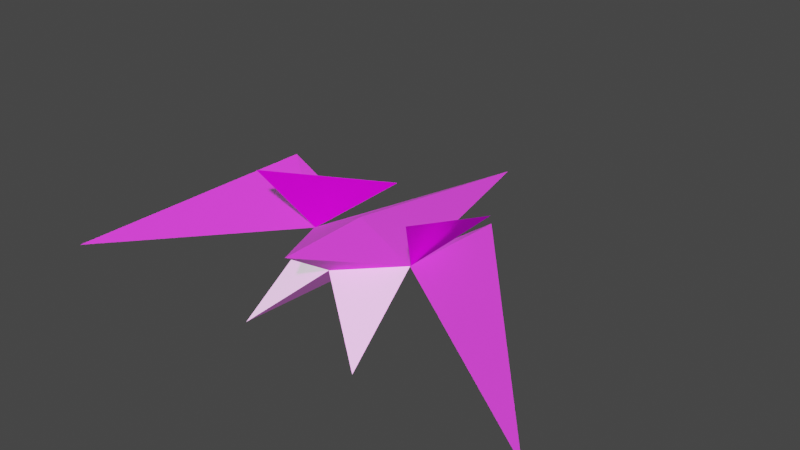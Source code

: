 # Source: 3-9-22_Plane_Model.blend  (saved by Blender 2.91.10; exported with 4.5.12 LTS)
import bpy
from mathutils import Matrix  # noqa: F401  (used for matrix-valued properties, if any)

bpy.ops.wm.read_factory_settings(use_empty=True)
scene = bpy.context.scene
scene.name = 'Scene'

# ---- collections
col_collection = bpy.data.collections.new('Collection'); scene.collection.children.link(col_collection)

# ---- images (referenced by path relative to the original .blend; pixels are not part of the script)
import os
ASSET_DIR = os.environ.get("B2B_ASSET_DIR", "")  # directory of the original .blend (textures are referenced by path, not embedded)
HERE = os.path.dirname(os.path.abspath(__file__))  # packed textures are extracted next to this script under _unpacked/

def load_image(name, relpath, width, height, colorspace="sRGB"):
    """Load a texture the original file referenced (path relative to the .blend, or extracted next to this script)."""
    p = next((c for c in (os.path.join(HERE, relpath), os.path.join(ASSET_DIR, relpath)) if relpath and os.path.exists(c)), "")
    if p:
        img = bpy.data.images.load(p, check_existing=True)
        img.name = name
    else:  # same state as the original file: an image datablock whose file is absent (Cycles renders it pink)
        img = bpy.data.images.new(name, width, height)
        img.source = "FILE"
        img.filepath = "//" + (relpath or name)
    img.colorspace_settings.name = colorspace
    return img
img_engine_png = load_image('Engine.png', 'arwing/Engine.png', 1024, 1024, 'sRGB')
img_white_png = load_image('White.png', 'arwing/White.png', 1024, 1024, 'sRGB')
img_blue_png = load_image('Blue.png', 'arwing/Blue.png', 1024, 1024, 'sRGB')

# ---- materials (node trees are filled in below, after node groups)
mat_material_002 = bpy.data.materials.new('Material.002')
mat_material_002.use_transparent_shadow = False
mat_material_002.diffuse_color = (0.7874, 0.7874, 0.7874, 1.0)
mat_material_002.roughness = 0.6766
mat_material_002.specular_intensity = 0.0
mat_material_001 = bpy.data.materials.new('Material.001')
mat_material_001.use_transparent_shadow = False
mat_material_001.diffuse_color = (1.0, 1.0, 1.0, 1.0)
mat_material_001.roughness = 0.6766
mat_material_001.specular_intensity = 1.0
mat_material_003 = bpy.data.materials.new('Material.003')
mat_material_003.use_transparent_shadow = False
mat_material_003.diffuse_color = (0.04144, 0.04144, 0.7874, 1.0)
mat_material_003.roughness = 0.6766

# ---- material node trees
mat_material_002.use_nodes = True; mat_material_002.node_tree.nodes.clear()
_N = mat_material_002.node_tree.nodes; _L = mat_material_002.node_tree.links
n0 = _N.new('ShaderNodeBsdfPrincipled'); n0.name = 'Principled BSDF'; n0.location = (10, 300)
n0.distribution = 'GGX'
n0.subsurface_method = 'BURLEY'
n0.inputs[2].default_value = 0.6766
n0.inputs[3].default_value = 1.0
n0.inputs[13].default_value = 0.0
n0.inputs[27].default_value = (0.7874, 0.7874, 0.7874, 1.0)
n0.inputs[28].default_value = 1.0
n1 = _N.new('ShaderNodeOutputMaterial'); n1.name = 'Material Output'; n1.location = (300, 300)
n2 = _N.new('ShaderNodeTexImage'); n2.name = 'Image Texture'; n2.location = (-300, 600)
n2.image = img_engine_png
_L.new(n0.outputs[0], n1.inputs[0])
_L.new(n2.outputs[0], n0.inputs[0])
n1.is_active_output = True
mat_material_001.use_nodes = True; mat_material_001.node_tree.nodes.clear()
_N = mat_material_001.node_tree.nodes; _L = mat_material_001.node_tree.links
n0 = _N.new('ShaderNodeBsdfPrincipled'); n0.name = 'Principled BSDF'; n0.location = (10, 300)
n0.distribution = 'GGX'
n0.subsurface_method = 'BURLEY'
n0.inputs[2].default_value = 0.6766
n0.inputs[3].default_value = 1.0
n0.inputs[13].default_value = 1.0
n0.inputs[27].default_value = (0.05, 0.05, 0.05, 1.0)
n0.inputs[28].default_value = 1.0
n1 = _N.new('ShaderNodeOutputMaterial'); n1.name = 'Material Output'; n1.location = (300, 300)
n2 = _N.new('ShaderNodeTexImage'); n2.name = 'Image Texture'; n2.location = (-300, 600)
n2.image = img_white_png
_L.new(n0.outputs[0], n1.inputs[0])
_L.new(n2.outputs[0], n0.inputs[0])
n1.is_active_output = True
mat_material_003.use_nodes = True; mat_material_003.node_tree.nodes.clear()
_N = mat_material_003.node_tree.nodes; _L = mat_material_003.node_tree.links
n0 = _N.new('ShaderNodeBsdfPrincipled'); n0.name = 'Principled BSDF'; n0.location = (10, 300)
n0.distribution = 'GGX'
n0.subsurface_method = 'BURLEY'
n0.inputs[2].default_value = 0.6766
n0.inputs[3].default_value = 1.0
n0.inputs[27].default_value = (0.002072, 0.002072, 0.03937, 1.0)
n0.inputs[28].default_value = 1.0
n1 = _N.new('ShaderNodeOutputMaterial'); n1.name = 'Material Output'; n1.location = (300, 300)
n2 = _N.new('ShaderNodeTexImage'); n2.name = 'Image Texture'; n2.location = (-300, 600)
n2.image = img_blue_png
_L.new(n0.outputs[0], n1.inputs[0])
_L.new(n2.outputs[0], n0.inputs[0])
n1.is_active_output = True

# ---- world
world_world = bpy.data.worlds.new('World'); scene.world = world_world
world_world.use_nodes = True; world_world.node_tree.nodes.clear()
_N = world_world.node_tree.nodes; _L = world_world.node_tree.links
n0 = _N.new('ShaderNodeOutputWorld'); n0.name = 'World Output'; n0.location = (300, 300)
n1 = _N.new('ShaderNodeBackground'); n1.name = 'Background'; n1.location = (10, 300)
n1.inputs[0].default_value = (0.05088, 0.05088, 0.05088, 1.0)
_L.new(n1.outputs[0], n0.inputs[0])
n0.is_active_output = True
world_world.color = (0.05088, 0.05088, 0.05088)
world_world.use_sun_shadow = False
world_world.sun_shadow_jitter_overblur = 0.0

# ---- meshes
me_arwing_snes_vert_001 = bpy.data.meshes.new('Arwing_SNES_Vert.001')
me_arwing_snes_vert_001.from_pydata([(0.7371, 0.1997, 0.0), (0.0, 0.6604, 0.0), (-0.7371, 0.1997, 0.0), (0.0, 0.01539, 0.0), (0.0, 1.196, 3.307), (0.0, 1.25, 0.0), (-2.0, 0.2332, 0.03532), (2.0, 0.2332, 0.03532), (0.0, 9.537e-07, -8.0), (0.0, -0.5, 0.0), (0.0, 0.0, 1.5), (-9.0, -1.074, 4.22), (-2.5, 0.7144, -1.546), (-4.0, 1.817, -1.285), (9.0, -1.074, 4.22), (2.5, 0.7156, -1.568), (4.0, 1.817, -1.285), (0.0, 1.193, 3.29), (-1.98, 0.2329, 0.03946), (0.0, 1.24, 0.0035), (1.98, 0.2329, 0.03946), (0.0, -0.4926, 0.0035), (0.0, 0.00245, 1.488), (0.0, 0.6562, 0.0035), (0.7298, 0.2001, 0.0035), (-0.7298, 0.2001, 0.0035), (0.0, 0.01768, 0.0035), (2.0, 0.2191, -0.006269), (3.0, 2.476, 1.463), (2.0, 0.3378, -4.114), (-2.0, 0.2191, -0.006269), (-3.0, 2.476, 1.463), (-2.0, 0.3378, -4.114), (2.01, 0.219, -0.006683), (2.01, 0.3516, -4.114), (3.01, 2.476, 1.462), (-1.99, 0.219, -0.006683), (-1.99, 0.3247, -4.117), (-2.99, 2.476, 1.462), (2.0, 0.2332, 0.03532), (0.0, -0.5, 0.0), (0.0, 0.0, 1.5), (-2.248, -2.032, 2.99), (-2.248, -2.032, 2.99), (-2.248, -2.032, 2.99), (2.248, -2.032, 2.99), (2.248, -2.032, 2.99), (2.248, -2.032, 2.99)], [], [(0, 1, 2, 3), (4, 5, 6), (7, 5, 4), (5, 7, 8), (8, 6, 5), (7, 10, 41, 39), (10, 6, 44, 43), (8, 9, 6), (9, 8, 7), (11, 12, 6), (11, 13, 12), (13, 11, 6), (13, 6, 12), (14, 7, 15), (14, 15, 16), (16, 7, 14), (16, 15, 7), (17, 18, 19), (20, 17, 19), (21, 22, 20), (21, 18, 22), (23, 24, 20, 19), (25, 23, 19, 18), (24, 26, 21, 20), (26, 25, 18, 21), (27, 28, 29), (30, 31, 32), (33, 34, 35), (36, 37, 38), (41, 40, 46, 47), (10, 9, 40, 41), (9, 7, 39, 40), (42, 43, 44), (46, 45, 47), (6, 9, 42, 44), (9, 10, 43, 42), (39, 41, 47, 45), (40, 39, 45, 46), (18, 17, 20, 22)])
me_arwing_snes_vert_001.polygons.foreach_set('use_smooth', [1, 0, 0, 0, 0, 0, 0, 0, 0, 0, 0, 0, 0, 0, 0, 0, 0, 0, 0, 0, 0, 0, 0, 0, 0, 0, 0, 0, 0, 0, 0, 0, 0, 0, 0, 0, 0, 0, 0])
me_arwing_snes_vert_001.polygons.foreach_set('material_index', [0, 1, 1, 1, 1, 0, 0, 1, 1, 1, 1, 1, 1, 1, 1, 1, 1, 1, 1, 1, 1, 1, 1, 1, 1, 2, 2, 2, 2, 1, 1, 1, 1, 1, 1, 1, 0, 1, 1])
_k = set([(0, 1), (0, 3), (1, 2), (2, 3)])
me_arwing_snes_vert_001.attributes.new('sharp_edge', 'BOOLEAN', 'EDGE').data.foreach_set('value', [ (min(e.vertices), max(e.vertices)) in _k for e in me_arwing_snes_vert_001.edges])
_uv = me_arwing_snes_vert_001.uv_layers.new(name='UVMap')
_uv.uv.foreach_set('vector', [0.0, 0.0, 0.0, 0.0, 0.0, 0.0, 0.0, 0.0, 0.0, 0.0, 0.0, 0.0, 0.0, 0.0, 0.0, 0.0, 0.0, 0.0, 0.0, 0.0, 0.0, 0.0, 0.0, 0.0, 0.0, 0.0, 0.0, 0.0, 0.0, 0.0, 0.0, 0.0, 0.0, 0.0, 0.0, 0.0, 0.0, 0.0, 0.0, 0.0, 0.0, 0.0, 0.0, 0.0, 0.0, 0.0, 0.0, 0.0, 0.0, 0.0, 0.0, 0.0, 0.0, 0.0, 0.0, 0.0, 0.0, 0.0, 0.0, 0.0, 0.0, 0.0, 0.0, 0.0, 0.0, 0.0, 0.0, 0.0, 0.0, 0.0, 0.0, 0.0, 0.0, 0.0, 0.0, 0.0, 0.0, 0.0, 0.0, 0.0, 0.0, 0.0, 0.0, 0.0, 0.0, 0.0, 0.0, 0.0, 0.0, 0.0, 0.0, 0.0, 0.0, 0.0, 0.0, 0.0, 0.0, 0.0, 0.0, 0.0, 0.0, 0.0, 0.0, 0.0, 0.0, 0.0, 0.0, 0.0, 0.0, 0.0, 0.0, 0.0, 0.0, 0.0, 0.0, 0.0, 0.0, 0.0, 0.0, 0.0, 0.0, 0.0, 0.0, 0.0, 0.0, 0.0, 0.0, 0.0, 0.0, 0.0, 0.0, 0.0, 0.0, 0.0, 0.0, 0.0, 0.0, 0.0, 0.0, 0.0, 0.0, 0.0, 0.0, 0.0, 0.0, 0.0, 0.0, 0.0, 0.0, 0.0, 0.0, 0.0, 0.0, 0.0, 0.0, 0.0, 0.0, 0.0, 0.0, 0.0, 0.0, 0.0, 0.0, 0.0, 0.0, 0.0, 0.0, 0.0, 0.0, 0.0, 0.0, 0.0, 0.0, 0.0, 0.0, 0.0, 0.0, 0.0, 0.0, 0.0, 0.0, 0.0, 0.0, 0.0, 0.0, 0.0, 0.0, 0.0, 0.0, 0.0, 0.0, 0.0, 0.0, 0.0, 0.0, 0.0, 0.0, 0.0, 0.0, 0.0, 0.0, 0.0, 0.0, 0.0, 0.0, 0.0, 0.0, 0.0, 0.0, 0.0, 0.0, 0.0, 0.0, 0.0, 0.0, 0.0, 0.0, 0.0, 0.0, 0.0, 0.0, 0.0, 0.0, 0.0, 0.0, 0.0, 0.0, 0.0, 0.0, 0.0, 0.0, 0.0, 0.0, 0.0, 0.0, 0.0, 0.0, 0.0, 0.0, 0.0, 0.0, 0.0, 0.0, 0.0, 0.0, 0.0, 0.0, 0.0, 0.0, 0.0, 0.0, 0.0, 0.0, 0.0, 0.0, 0.0, 0.0, 0.0, 0.0, 0.0, 0.0, 0.0, 0.0, 0.0])
me_arwing_snes_vert_001.materials.append(mat_material_002)
me_arwing_snes_vert_001.materials.append(mat_material_001)
me_arwing_snes_vert_001.materials.append(mat_material_003)
me_arwing_snes_vert_001.use_remesh_fix_poles = True
me_arwing_snes_vert_001.use_remesh_preserve_attributes = False
me_arwing_snes_vert_001.use_mirror_vertex_groups = False
me_arwing_snes_vert_001.update()
me_arwing_snes_vert_001.normals_split_custom_set([tuple(v) for v in zip(*[iter([0.0, 0.0, 1.0, 0.0, 0.0, 1.0, 0.0, 0.0, 1.0, 0.0, 0.0, 1.0, -0.4529, 0.8914, 0.01446, -0.4529, 0.8914, 0.01446, -0.4529, 0.8914, 0.01446, 0.4529, 0.8914, 0.01446, 0.4529, 0.8914, 0.01446, 0.4529, 0.8914, 0.01446, 0.4508, 0.8819, -0.1378, 0.4508, 0.8819, -0.1378, 0.4508, 0.8819, -0.1378, -0.4508, 0.8819, -0.1378, -0.4508, 0.8819, -0.1378, -0.4508, 0.8819, -0.1378, 0.0, 0.0, 1.0, 0.0, 0.0, 1.0, 0.0, 0.0, 1.0, 0.0, 0.0, 1.0, -0.3204, 0.7645, 0.5593, -0.3204, 0.7645, 0.5593, -0.3204, 0.7645, 0.5593, -0.3204, 0.7645, 0.5593, -0.3445, -0.9369, -0.05856, -0.3445, -0.9369, -0.05856, -0.3445, -0.9369, -0.05856, 0.3445, -0.9369, -0.05856, 0.3445, -0.9369, -0.05856, 0.3445, -0.9369, -0.05856, 0.003961, -0.9563, -0.2922, 0.003961, -0.9563, -0.2922, 0.003961, -0.9563, -0.2922, -0.4927, -0.5017, -0.711, -0.4927, -0.5017, -0.711, -0.4927, -0.5017, -0.711, 0.2145, 0.7709, 0.5997, 0.2145, 0.7709, 0.5997, 0.2145, 0.7709, 0.5997, 0.5974, 0.8001, 0.05454, 0.5974, 0.8001, 0.05454, 0.5974, 0.8001, 0.05454, -0.005646, -0.9571, -0.2896, -0.005646, -0.9571, -0.2896, -0.005646, -0.9571, -0.2896, 0.4979, -0.4948, -0.7122, 0.4979, -0.4948, -0.7122, 0.4979, -0.4948, -0.7122, -0.2145, 0.7709, 0.5997, -0.2145, 0.7709, 0.5997, -0.2145, 0.7709, 0.5997, -0.5975, 0.8, 0.05431, -0.5975, 0.8, 0.05431, -0.5975, 0.8, 0.05431, 0.4531, -0.8914, -0.01286, 0.4531, -0.8914, -0.01286, 0.4531, -0.8914, -0.01286, -0.4531, -0.8914, -0.01286, -0.4531, -0.8914, -0.01286, -0.4531, -0.8914, -0.01286, -0.3235, 0.8977, -0.2992, -0.3235, 0.8977, -0.2992, -0.3235, 0.8977, -0.2992, 0.3235, 0.8977, -0.2992, 0.3235, 0.8977, -0.2992, 0.3235, 0.8977, -0.2992, -0.02136, -0.01499, 0.9997, -0.02136, -0.01499, 0.9997, -0.02136, -0.01499, 0.9997, -0.02136, -0.01499, 0.9997, 0.02136, -0.01499, 0.9997, 0.02136, -0.01499, 0.9997, 0.02136, -0.01499, 0.9997, 0.02136, -0.01499, 0.9997, -0.0205, 0.0216, 0.9996, -0.0205, 0.0216, 0.9996, -0.0205, 0.0216, 0.9996, -0.0205, 0.0216, 0.9996, 0.0205, 0.0216, 0.9996, 0.0205, 0.0216, 0.9996, 0.0205, 0.0216, 0.9996, 0.0205, 0.0216, 0.9996, -0.9169, 0.3988, 0.01153, -0.9169, 0.3988, 0.01153, -0.9169, 0.3988, 0.01153, -0.9169, -0.3988, -0.01153, -0.9169, -0.3988, -0.01153, -0.9169, -0.3988, -0.01153, 0.9172, -0.3981, -0.01285, 0.9172, -0.3981, -0.01285, 0.9172, -0.3981, -0.01285, 0.9167, 0.3995, 0.01027, 0.9167, 0.3995, 0.01027, 0.9167, 0.3995, 0.01027, -0.7298, -0.6486, 0.2162, -0.7298, -0.6486, 0.2162, -0.7298, -0.6486, 0.2162, -0.7298, -0.6486, 0.2162, 0.0, 0.0, 1.0, 0.0, 0.0, 1.0, 0.0, 0.0, 1.0, 0.0, 0.0, 1.0, 0.0, 0.0, 1.0, 0.0, 0.0, 1.0, 0.0, 0.0, 1.0, 0.0, 0.0, 1.0, 0.0, 0.0, 1.0, 0.0, 0.0, 1.0, 0.0, 0.0, 1.0, 0.0, 0.0, 1.0, 0.0, 0.0, 1.0, 0.0, 0.0, 1.0, -0.2851, -0.749, -0.5981, -0.2851, -0.749, -0.5981, -0.2851, -0.749, -0.5981, -0.2851, -0.749, -0.5981, 0.7298, -0.6486, 0.2162, 0.7298, -0.6486, 0.2162, 0.7298, -0.6486, 0.2162, 0.7298, -0.6486, 0.2162, 0.3204, 0.7645, 0.5593, 0.3204, 0.7645, 0.5593, 0.3204, 0.7645, 0.5593, 0.3204, 0.7645, 0.5593, 0.2851, -0.749, -0.5981, 0.2851, -0.749, -0.5981, 0.2851, -0.749, -0.5981, 0.2851, -0.749, -0.5981, -3.486e-09, 0.8344, -0.5512, -3.486e-09, 0.8344, -0.5512, -3.486e-09, 0.8344, -0.5512, -3.486e-09, 0.8344, -0.5512])] * 3)])

# ---- objects
ob_arwing_snes_vert_001 = bpy.data.objects.new('Arwing_SNES_Vert.001', me_arwing_snes_vert_001)

# ---- transforms, parenting, visibility, modifiers, constraints
ob_arwing_snes_vert_001.location = (0.0, 0.0, 0.0)
ob_arwing_snes_vert_001.rotation_euler = (1.571, -0.0, 0.0)
ob_arwing_snes_vert_001.lineart.crease_threshold = 0.0

# ---- collection membership
col_collection.objects.link(ob_arwing_snes_vert_001)

# ---- scene / render settings (as saved in the file)
scene.frame_start = 1; scene.frame_end = 250; scene.frame_set(1)
scene.render.engine = 'BLENDER_EEVEE_NEXT'
scene.cycles.use_denoising = False
scene.cycles.samples = 128
scene.cycles.sampling_pattern = 'TABULATED_SOBOL'
scene.cycles.use_adaptive_sampling = False
scene.cycles.use_light_tree = False
scene.view_settings.view_transform = 'Filmic'
bpy.context.view_layer.update()

# ---- added for rendering (the .blend has no active camera and no usable light): camera, sun
cam_auto = bpy.data.cameras.new('AutoCamera')
cam_auto.lens = 50.0
cam_auto.sensor_width = 36.0
cam_auto.clip_end = 1000.0
ob_auto_camera = bpy.data.objects.new('AutoCamera', cam_auto)
scene.collection.objects.link(ob_auto_camera)
ob_auto_camera.location = (20.557, -22.7785, 16.6673)
ob_auto_camera.rotation_euler = (1.09748, -7.21219e-08, 0.694738)
scene.camera = ob_auto_camera
light_auto_sun = bpy.data.lights.new('AutoSun', 'SUN')
light_auto_sun.energy = 3.0
light_auto_sun.angle = 0.0523599
ob_auto_sun = bpy.data.objects.new('AutoSun', light_auto_sun)
scene.collection.objects.link(ob_auto_sun)
ob_auto_sun.rotation_euler = (0.872665, 0.174533, 0.523599)
bpy.context.view_layer.update()
